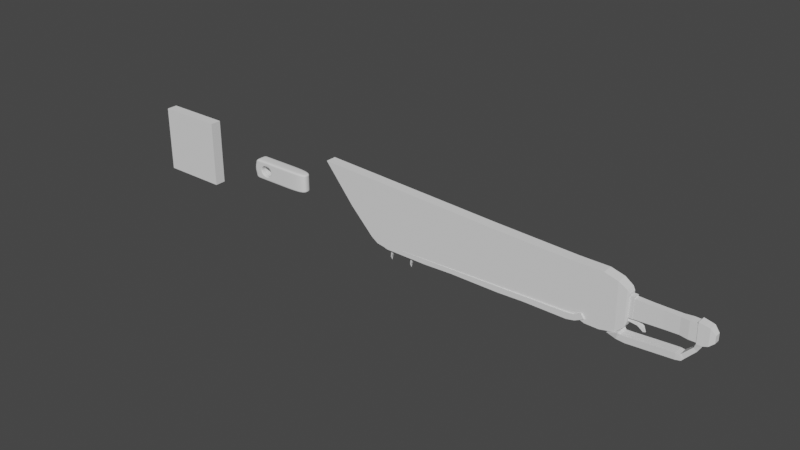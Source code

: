 # Source: 0728_Chains.blend  (saved by Blender 3.6.13; exported with 4.5.12 LTS)
import bpy
from mathutils import Matrix  # noqa: F401  (used for matrix-valued properties, if any)

bpy.ops.wm.read_factory_settings(use_empty=True)
scene = bpy.context.scene
scene.name = 'Scene'

# ---- collections
col_collection = bpy.data.collections.new('Collection'); scene.collection.children.link(col_collection)

# ---- world
world_world = bpy.data.worlds.new('World'); scene.world = world_world
world_world.use_nodes = True; world_world.node_tree.nodes.clear()
_N = world_world.node_tree.nodes; _L = world_world.node_tree.links
n0 = _N.new('ShaderNodeOutputWorld'); n0.name = 'World Output'; n0.location = (300, 300)
n1 = _N.new('ShaderNodeBackground'); n1.name = 'Background'; n1.location = (10, 300)
n1.inputs[0].default_value = (0.05088, 0.05088, 0.05088, 1.0)
_L.new(n1.outputs[0], n0.inputs[0])
n0.is_active_output = True
world_world.color = (0.05088, 0.05088, 0.05088)
world_world.use_sun_shadow = False
world_world.sun_shadow_jitter_overblur = 0.0

# ---- meshes
me_cube_002 = bpy.data.meshes.new('Cube.002')
me_cube_002.from_pydata([(0.8121, -0.08454, -0.06854), (0.8121, -0.08454, 0.1453), (-1.0, -0.08831, -0.2298), (-1.0, -0.08831, 0.3171), (0.8121, 0.0, -0.06854), (0.8121, 0.0, 0.1453), (-1.0, 0.0, -0.2298), (-1.0, 0.0, 0.3171), (0.684, -0.1206, -0.1873), (0.2, -0.09563, -0.17), (-0.2, -0.08605, -0.1899), (-0.6, -0.08718, -0.2099), (-0.6, -0.08718, 0.3035), (-0.2, -0.08605, 0.3013), (0.2, -0.09563, 0.2991), (0.684, -0.1206, 0.302), (-0.6, 0.0, 0.3035), (-0.2, 0.0, 0.3013), (0.2, 0.0, 0.2991), (0.684, 0.0, 0.302), (-0.6, 0.0, -0.2099), (-0.2, 0.0, -0.1899), (0.2, 0.0, -0.17), (0.684, 0.0, -0.1873), (0.4301, -0.1243, -0.1843), (0.4301, -0.1243, 0.3055), (0.4301, 0.0, 0.3055), (0.4301, 0.0, -0.1843)], [], [(4, 5, 1, 0), (19, 15, 1, 5), (6, 2, 3, 7), (8, 0, 1, 15), (11, 2, 6, 20), (0, 8, 23, 4), (24, 9, 22, 27), (9, 10, 21, 22), (10, 11, 20, 21), (2, 11, 12, 3), (11, 10, 13, 12), (10, 9, 14, 13), (24, 8, 15, 25), (7, 3, 12, 16), (16, 12, 13, 17), (17, 13, 14, 18), (26, 25, 15, 19), (18, 14, 25, 26), (9, 24, 25, 14), (8, 24, 27, 23)])
_uv = me_cube_002.uv_layers.new(name='UVMap')
_uv.uv.foreach_set('vector', [0.375, 0.625, 0.625, 0.625, 0.625, 0.75, 0.375, 0.75, 0.625, 0.625, 0.625, 0.75, 0.625, 0.75, 0.625, 0.625, 0.375, 0.625, 0.375, 0.75, 0.625, 0.75, 0.625, 0.625, 0.375, 0.75, 0.375, 0.75, 0.625, 0.75, 0.625, 0.75, 0.375, 0.75, 0.375, 0.75, 0.375, 0.625, 0.375, 0.625, 0.375, 0.75, 0.375, 0.75, 0.375, 0.625, 0.375, 0.625, 0.375, 0.75, 0.375, 0.75, 0.375, 0.625, 0.375, 0.625, 0.375, 0.75, 0.375, 0.75, 0.375, 0.625, 0.375, 0.625, 0.375, 0.75, 0.375, 0.75, 0.375, 0.625, 0.375, 0.625, 0.375, 0.75, 0.375, 0.75, 0.625, 0.75, 0.625, 0.75, 0.375, 0.75, 0.375, 0.75, 0.625, 0.75, 0.625, 0.75, 0.375, 0.75, 0.375, 0.75, 0.625, 0.75, 0.625, 0.75, 0.375, 0.75, 0.375, 0.75, 0.625, 0.75, 0.625, 0.75, 0.625, 0.625, 0.625, 0.75, 0.625, 0.75, 0.625, 0.625, 0.625, 0.625, 0.625, 0.75, 0.625, 0.75, 0.625, 0.625, 0.625, 0.625, 0.625, 0.75, 0.625, 0.75, 0.625, 0.625, 0.625, 0.625, 0.625, 0.75, 0.625, 0.75, 0.625, 0.625, 0.625, 0.625, 0.625, 0.75, 0.625, 0.75, 0.625, 0.625, 0.375, 0.75, 0.375, 0.75, 0.625, 0.75, 0.625, 0.75, 0.375, 0.75, 0.375, 0.75, 0.375, 0.625, 0.375, 0.625])
me_cube_002.update()
me_cube_003 = bpy.data.meshes.new('Cube.003')
me_cube_003.from_pydata([(0.0701, -0.08557, -0.06227), (0.0701, -0.08557, 0.1414), (0.0701, 0.0, -0.06227), (0.0701, 0.0, 0.1414), (-0.06199, -0.1203, -0.1781), (-0.347, -0.1335, -0.2167), (-0.3607, -0.1335, 0.3551), (-0.06202, -0.1203, 0.2932), (-0.3607, 0.0, 0.3551), (-0.06202, 0.0, 0.2932), (-0.347, 0.0, -0.2167), (-0.06166, 0.0, -0.1787), (-0.1915, -0.1247, -0.2221), (-0.1966, -0.126, 0.3254), (-0.1966, 0.0, 0.3254), (-0.1915, 0.0, -0.2221), (-0.4019, -0.1079, -0.3506), (-0.4019, 0.0, -0.3506), (-0.3065, -0.1027, -0.4198), (-0.3065, 0.0, -0.4198), (-0.6559, -0.1258, -0.6058), (-0.6559, 0.0, -0.6058), (-0.5867, -0.1189, -0.7282), (-0.5867, 0.0, -0.7282), (-0.8065, -0.15, -0.6351), (-0.8065, 0.0, -0.6351), (-0.7914, -0.1409, -0.8216), (-0.7914, 0.0, -0.8216), (-0.6897, -0.1379, -0.6422), (-0.6475, -0.1299, -0.7967), (-0.6475, 0.0, -0.7967), (-0.6897, 0.0, -0.6422), (-2.212, -0.15, -0.727), (-2.212, 0.0, -0.727), (-2.321, -0.1409, -0.8918), (-2.321, 0.0, -0.8918), (-2.266, -0.1926, -0.6868), (-2.266, 0.0, -0.6868), (-2.558, -0.1782, -0.7834), (-2.558, 0.0, -0.7834), (-2.08, -0.1409, -0.9126), (-2.08, 0.0, -0.9126), (-1.999, 0.0, -0.7164), (-1.999, -0.15, -0.7164), (-1.444, 0.0, -0.8681), (-1.426, -0.15, -0.6747), (-1.444, -0.1409, -0.8681), (-1.426, 0.0, -0.6747)], [], [(2, 3, 1, 0), (9, 7, 1, 3), (4, 0, 1, 7), (0, 4, 11, 2), (12, 5, 16, 18), (12, 4, 7, 13), (14, 13, 7, 9), (8, 6, 13, 14), (5, 12, 13, 6), (4, 12, 15, 11), (19, 18, 22, 23), (5, 10, 17, 16), (15, 12, 18, 19), (29, 28, 24, 26), (16, 17, 21, 20), (18, 16, 20, 22), (41, 40, 34, 35), (30, 29, 26, 27), (28, 31, 25, 24), (20, 21, 31, 28), (23, 22, 29, 30), (22, 20, 28, 29), (34, 32, 36, 38), (43, 42, 33, 32), (40, 43, 32, 34), (38, 36, 37, 39), (35, 34, 38, 39), (32, 33, 37, 36), (46, 45, 43, 40), (45, 47, 42, 43), (44, 46, 40, 41), (27, 26, 46, 44), (24, 25, 47, 45), (26, 24, 45, 46)])
_uv = me_cube_003.uv_layers.new(name='UVMap')
_uv.uv.foreach_set('vector', [0.375, 0.625, 0.625, 0.625, 0.625, 0.75, 0.375, 0.75, 0.625, 0.625, 0.625, 0.75, 0.625, 0.75, 0.625, 0.625, 0.375, 0.75, 0.375, 0.75, 0.625, 0.75, 0.625, 0.75, 0.375, 0.75, 0.375, 0.75, 0.375, 0.625, 0.375, 0.625, 0.375, 0.75, 0.375, 0.75, 0.375, 0.75, 0.375, 0.75, 0.375, 0.75, 0.375, 0.75, 0.625, 0.75, 0.625, 0.75, 0.625, 0.625, 0.625, 0.75, 0.625, 0.75, 0.625, 0.625, 0.625, 0.625, 0.625, 0.75, 0.625, 0.75, 0.625, 0.625, 0.375, 0.75, 0.375, 0.75, 0.625, 0.75, 0.625, 0.75, 0.375, 0.75, 0.375, 0.75, 0.375, 0.625, 0.375, 0.625, 0.375, 0.625, 0.375, 0.75, 0.375, 0.75, 0.375, 0.625, 0.0, 0.0, 0.0, 0.0, 0.0, 0.0, 0.0, 0.0, 0.375, 0.625, 0.375, 0.75, 0.375, 0.75, 0.375, 0.625, 0.375, 0.75, 0.375, 0.75, 0.375, 0.75, 0.375, 0.75, 0.0, 0.0, 0.0, 0.0, 0.0, 0.0, 0.0, 0.0, 0.375, 0.75, 0.375, 0.75, 0.375, 0.75, 0.375, 0.75, 0.375, 0.625, 0.375, 0.75, 0.375, 0.75, 0.375, 0.625, 0.375, 0.625, 0.375, 0.75, 0.375, 0.75, 0.375, 0.625, 0.0, 0.0, 0.0, 0.0, 0.0, 0.0, 0.0, 0.0, 0.0, 0.0, 0.0, 0.0, 0.0, 0.0, 0.0, 0.0, 0.375, 0.625, 0.375, 0.75, 0.375, 0.75, 0.375, 0.625, 0.375, 0.75, 0.375, 0.75, 0.375, 0.75, 0.375, 0.75, 0.375, 0.75, 0.375, 0.75, 0.375, 0.75, 0.375, 0.75, 0.0, 0.0, 0.0, 0.0, 0.0, 0.0, 0.0, 0.0, 0.375, 0.75, 0.375, 0.75, 0.375, 0.75, 0.375, 0.75, 0.375, 0.75, 0.375, 0.75, 0.375, 0.625, 0.375, 0.625, 0.375, 0.625, 0.375, 0.75, 0.375, 0.75, 0.375, 0.625, 0.0, 0.0, 0.0, 0.0, 0.0, 0.0, 0.0, 0.0, 0.375, 0.75, 0.375, 0.75, 0.375, 0.75, 0.375, 0.75, 0.0, 0.0, 0.0, 0.0, 0.0, 0.0, 0.0, 0.0, 0.375, 0.625, 0.375, 0.75, 0.375, 0.75, 0.375, 0.625, 0.375, 0.625, 0.375, 0.75, 0.375, 0.75, 0.375, 0.625, 0.0, 0.0, 0.0, 0.0, 0.0, 0.0, 0.0, 0.0, 0.375, 0.75, 0.375, 0.75, 0.375, 0.75, 0.375, 0.75])
me_cube_003.update()
me_cube_004 = bpy.data.meshes.new('Cube.004')
me_cube_004.from_pydata([(0.6915, -0.03755, -0.2457), (0.6981, -0.09354, 0.3733), (-0.8919, -0.1607, -0.6869), (-0.8919, -0.1607, 0.7894), (-5.96e-08, -0.1607, -0.7858), (-5.96e-08, -0.1607, 0.7858), (0.6915, 0.0, -0.2457), (0.6981, 0.0, 0.3733), (-0.8919, 0.0, -0.6869), (-0.8919, 0.0, 0.7894), (-5.96e-08, 0.0, 0.7858), (-5.96e-08, 0.0, -0.7858), (-7.876, -0.1607, 0.02543), (-8.782, -0.1607, 1.117), (-7.876, 0.0, 0.02543), (-8.782, 0.0, 1.117), (-3.296, 0.0, 0.8724), (-3.296, -0.1607, -0.7748), (-3.296, 0.0, -0.7748), (-3.296, -0.1607, 0.8724), (-6.519, 0.0, 1.017), (-6.621, -0.1607, -0.8925), (-6.621, 0.0, -0.8925), (-6.519, -0.1607, 1.017), (-7.151, 0.0, 1.046), (-7.166, -0.1607, -0.6963), (-7.166, 0.0, -0.6963), (-7.151, -0.1607, 1.046), (-6.961, 0.0, -0.8348), (-6.835, -0.1607, 1.031), (-6.835, 0.0, 1.031), (-6.961, -0.1607, -0.8348), (-4.985, 0.0, -0.8501), (-4.907, -0.1607, 0.9448), (-4.907, 0.0, 0.9448), (-4.985, -0.1607, -0.8501), (0.3983, -0.1607, 0.6764), (0.4148, -0.1607, -0.6985), (0.3983, 0.0, 0.6764), (0.4148, 0.0, -0.6985), (-0.3967, -0.1607, -0.7801), (-0.3929, -0.1607, 0.7858), (-0.3929, 0.0, 0.7858), (-0.3967, 0.0, -0.7801), (-0.6735, -0.1607, -0.6854), (-0.6735, -0.1607, 0.7868), (-0.6735, 0.0, 0.7868), (-0.6735, 0.0, -0.6854), (0.6358, -0.1384, 0.5248), (0.6358, 0.0, 0.5248), (0.6388, 0.0, -0.4836), (0.6388, -0.1384, -0.4836), (0.6934, 0.0, 0.4291), (0.6934, -0.1242, 0.4291), (0.685, -0.05613, -0.3236), (0.685, 0.0, -0.3236), (0.8047, -0.09354, -0.2178), (0.8089, -0.09354, 0.3725), (0.8047, 0.0, -0.2178), (0.8089, 0.0, 0.3725), (0.6826, -0.1258, -0.3523), (0.6826, 0.0, -0.3523), (0.6939, -0.09354, -0.217), (0.6939, 0.0, -0.217), (0.9295, 0.0, -0.3569), (0.9467, 0.0, -0.2673), (0.9295, -0.05549, -0.3569), (0.9467, -0.03713, -0.2673), (1.072, 0.0, -0.498), (1.135, 0.0, -0.4824), (1.072, -0.01646, -0.498), (1.135, -0.01058, -0.4824), (1.011, -0.05118, -0.4143), (1.07, -0.03429, -0.3468), (1.07, 0.0, -0.3468), (1.011, 0.0, -0.4143)], [], [(62, 63, 58, 56), (49, 48, 53, 52), (26, 25, 12, 14), (51, 60, 53, 48), (40, 4, 5, 41), (42, 41, 5, 10), (44, 2, 8, 47), (37, 4, 11, 39), (14, 12, 13, 15), (27, 24, 15, 13), (25, 27, 13, 12), (2, 3, 19, 17), (3, 9, 16, 19), (8, 2, 17, 18), (35, 33, 23, 21), (33, 34, 20, 23), (32, 35, 21, 22), (31, 29, 27, 25), (29, 30, 24, 27), (28, 31, 25, 26), (22, 21, 31, 28), (23, 20, 30, 29), (21, 23, 29, 31), (18, 17, 35, 32), (19, 16, 34, 33), (17, 19, 33, 35), (51, 37, 39, 50), (4, 37, 36, 5), (10, 5, 36, 38), (4, 40, 43, 11), (46, 45, 41, 42), (44, 40, 41, 45), (2, 44, 45, 3), (9, 3, 45, 46), (40, 44, 47, 43), (60, 51, 50, 61), (37, 51, 48, 36), (38, 36, 48, 49), (1, 7, 52, 53), (62, 1, 53, 60), (0, 54, 66, 67), (58, 59, 57, 56), (7, 1, 57, 59), (1, 62, 56, 57), (55, 54, 60, 61), (0, 6, 63, 62), (54, 0, 62, 60), (74, 73, 71, 69), (54, 55, 64, 66), (6, 0, 67, 65), (69, 71, 70, 68), (73, 72, 70, 71), (72, 75, 68, 70), (66, 64, 75, 72), (67, 66, 72, 73), (65, 67, 73, 74)])
_uv = me_cube_004.uv_layers.new(name='UVMap')
_uv.uv.foreach_set('vector', [0.3878, 0.7256, 0.3878, 0.625, 0.3878, 0.625, 0.3878, 0.7256, 0.625, 0.625, 0.625, 0.75, 0.625, 0.75, 0.625, 0.625, 0.375, 0.625, 0.375, 0.75, 0.375, 0.75, 0.375, 0.625, 0.375, 0.75, 0.375, 0.75, 0.625, 0.75, 0.625, 0.75, 0.375, 0.75, 0.375, 0.75, 0.625, 0.75, 0.625, 0.75, 0.625, 0.625, 0.625, 0.75, 0.625, 0.75, 0.625, 0.625, 0.375, 0.75, 0.375, 0.75, 0.375, 0.625, 0.375, 0.625, 0.375, 0.75, 0.375, 0.75, 0.375, 0.625, 0.375, 0.625, 0.375, 0.625, 0.375, 0.75, 0.625, 0.75, 0.625, 0.625, 0.625, 0.75, 0.625, 0.625, 0.625, 0.625, 0.625, 0.75, 0.375, 0.75, 0.625, 0.75, 0.625, 0.75, 0.375, 0.75, 0.375, 0.75, 0.625, 0.75, 0.625, 0.75, 0.375, 0.75, 0.625, 0.75, 0.625, 0.625, 0.625, 0.625, 0.625, 0.75, 0.375, 0.625, 0.375, 0.75, 0.375, 0.75, 0.375, 0.625, 0.375, 0.75, 0.625, 0.75, 0.625, 0.75, 0.375, 0.75, 0.625, 0.75, 0.625, 0.625, 0.625, 0.625, 0.625, 0.75, 0.375, 0.625, 0.375, 0.75, 0.375, 0.75, 0.375, 0.625, 0.375, 0.75, 0.625, 0.75, 0.625, 0.75, 0.375, 0.75, 0.625, 0.75, 0.625, 0.625, 0.625, 0.625, 0.625, 0.75, 0.375, 0.625, 0.375, 0.75, 0.375, 0.75, 0.375, 0.625, 0.375, 0.625, 0.375, 0.75, 0.375, 0.75, 0.375, 0.625, 0.625, 0.75, 0.625, 0.625, 0.625, 0.625, 0.625, 0.75, 0.375, 0.75, 0.625, 0.75, 0.625, 0.75, 0.375, 0.75, 0.375, 0.625, 0.375, 0.75, 0.375, 0.75, 0.375, 0.625, 0.625, 0.75, 0.625, 0.625, 0.625, 0.625, 0.625, 0.75, 0.375, 0.75, 0.625, 0.75, 0.625, 0.75, 0.375, 0.75, 0.375, 0.75, 0.375, 0.75, 0.375, 0.625, 0.375, 0.625, 0.375, 0.75, 0.375, 0.75, 0.625, 0.75, 0.625, 0.75, 0.625, 0.625, 0.625, 0.75, 0.625, 0.75, 0.625, 0.625, 0.375, 0.75, 0.375, 0.75, 0.375, 0.625, 0.375, 0.625, 0.625, 0.625, 0.625, 0.75, 0.625, 0.75, 0.625, 0.625, 0.375, 0.75, 0.375, 0.75, 0.625, 0.75, 0.625, 0.75, 0.375, 0.75, 0.375, 0.75, 0.625, 0.75, 0.625, 0.75, 0.625, 0.625, 0.625, 0.75, 0.625, 0.75, 0.625, 0.625, 0.375, 0.75, 0.375, 0.75, 0.375, 0.625, 0.375, 0.625, 0.375, 0.75, 0.375, 0.75, 0.375, 0.625, 0.375, 0.625, 0.375, 0.75, 0.375, 0.75, 0.625, 0.75, 0.625, 0.75, 0.625, 0.625, 0.625, 0.75, 0.625, 0.75, 0.625, 0.625, 0.6122, 0.7256, 0.6122, 0.625, 0.625, 0.625, 0.625, 0.75, 0.3878, 0.7256, 0.6122, 0.7256, 0.625, 0.75, 0.375, 0.75, 0.3851, 0.7109, 0.3777, 0.7256, 0.3777, 0.7256, 0.3851, 0.7109, 0.3878, 0.625, 0.6122, 0.625, 0.6122, 0.7256, 0.3878, 0.7256, 0.6122, 0.625, 0.6122, 0.7256, 0.6122, 0.7256, 0.6122, 0.625, 0.6122, 0.7256, 0.3878, 0.7256, 0.3878, 0.7256, 0.6122, 0.7256, 0.3777, 0.625, 0.3777, 0.7256, 0.375, 0.75, 0.375, 0.625, 0.3851, 0.7109, 0.3851, 0.625, 0.3878, 0.625, 0.3878, 0.7256, 0.3777, 0.7256, 0.3851, 0.7109, 0.3878, 0.7256, 0.375, 0.75, 0.3851, 0.625, 0.3851, 0.7109, 0.3851, 0.7109, 0.3851, 0.625, 0.3777, 0.7256, 0.3777, 0.625, 0.3777, 0.625, 0.3777, 0.7256, 0.3851, 0.625, 0.3851, 0.7109, 0.3851, 0.7109, 0.3851, 0.625, 0.3851, 0.625, 0.3851, 0.7109, 0.3777, 0.7256, 0.3777, 0.625, 0.3851, 0.7109, 0.3777, 0.7256, 0.3777, 0.7256, 0.3851, 0.7109, 0.3777, 0.7256, 0.3777, 0.625, 0.3777, 0.625, 0.3777, 0.7256, 0.3777, 0.7256, 0.3777, 0.625, 0.3777, 0.625, 0.3777, 0.7256, 0.3851, 0.7109, 0.3777, 0.7256, 0.3777, 0.7256, 0.3851, 0.7109, 0.3851, 0.625, 0.3851, 0.7109, 0.3851, 0.7109, 0.3851, 0.625])
me_cube_004.update()
me_cube_005 = bpy.data.meshes.new('Cube.005')
me_cube_005.from_pydata([(0.8747, -0.2008, 0.06029), (0.8477, -0.2008, 0.231), (-4.957, -0.1581, -0.04138), (-4.955, -0.1581, 0.08034), (0.8747, 0.0, 0.06029), (0.8477, 0.0, 0.231), (-4.957, 0.0, -0.04138), (-4.955, 0.0, 0.08034), (-5.533, -0.08628, 0.1622), (-5.458, -0.08628, 0.2632), (-5.533, 0.0, 0.1622), (-5.458, 0.0, 0.2632), (-7.116, -0.08628, 1.913), (-7.043, -0.08628, 1.963), (-7.116, 0.0, 1.913), (-7.043, 0.0, 1.963), (0.2567, -0.1955, 0.04055), (-0.4997, -0.1901, 0.03862), (-1.256, -0.1848, 0.004774), (-2.012, -0.1795, 0.002835), (-2.769, -0.1741, 0.0008965), (-3.624, -0.1681, -0.03776), (-4.282, -0.1635, -0.03944), (-4.245, -0.1635, 0.1024), (-3.594, -0.1681, 0.1184), (-2.747, -0.1741, 0.1391), (-1.997, -0.1795, 0.1575), (-1.248, -0.1848, 0.1759), (-0.4987, -0.1901, 0.1942), (0.2507, -0.1955, 0.2126), (-4.245, 0.0, 0.1024), (-3.594, 0.0, 0.1184), (-2.747, 0.0, 0.1391), (-1.997, 0.0, 0.1575), (-1.248, 0.0, 0.1759), (-0.4987, 0.0, 0.1942), (0.2507, 0.0, 0.2126), (-4.282, 0.0, -0.03944), (-3.624, 0.0, -0.03776), (-2.769, 0.0, 0.0008965), (-2.012, 0.0, 0.002835), (-1.256, 0.0, 0.004774), (-0.4997, 0.0, 0.03862), (0.2567, 0.0, 0.04055), (-5.214, 0.0, 0.1475), (-5.214, -0.1222, 0.1475), (-5.308, -0.1222, 0.02297), (-5.308, 0.0, 0.02297), (-5.976, -0.08628, 0.8394), (-6.478, -0.08628, 1.397), (-6.587, -0.08628, 1.312), (-6.067, -0.08628, 0.7088), (-6.587, 0.0, 1.312), (-6.067, 0.0, 0.7088), (-5.976, 0.0, 0.8394), (-6.478, 0.0, 1.397), (-6.201, -0.08628, 1.089), (-6.322, -0.08628, 0.9802), (-6.322, 0.0, 0.9802), (-6.201, 0.0, 1.089), (-5.803, -0.08628, 0.4379), (-5.803, 0.0, 0.4379), (-5.72, -0.08628, 0.5407), (-5.72, 0.0, 0.5407), (-4.702, -0.1602, -0.04065), (-4.687, -0.1602, 0.08866), (-4.687, 0.0, 0.08866), (-4.702, 0.0, -0.04065), (-4.038, -0.1652, -0.03882), (-4.004, -0.1652, 0.1083), (-4.004, 0.0, 0.1083), (-4.038, 0.0, -0.03882), (-3.42, -0.1696, -0.02855), (-3.392, -0.1696, 0.1233), (-3.392, 0.0, 0.1233), (-3.42, 0.0, -0.02855), (-2.974, -0.1725, 0.1335), (-2.974, 0.0, 0.1335), (-2.999, 0.0, -0.00949), (-2.999, -0.1725, -0.00949), (-2.222, -0.178, 0.002298), (-2.474, -0.1762, 0.001652), (-2.455, -0.1762, 0.1463), (-2.205, -0.178, 0.1524), (-2.455, 0.0, 0.1463), (-2.205, 0.0, 0.1524), (-2.474, 0.0, 0.001652), (-2.222, 0.0, 0.002298), (-1.447, -0.1835, 0.004284), (-1.699, -0.1817, 0.003638), (-1.687, -0.1817, 0.1651), (-1.437, -0.1835, 0.1712), (-1.687, 0.0, 0.1651), (-1.437, 0.0, 0.1712), (-1.699, 0.0, 0.003638), (-1.447, 0.0, 0.004284), (-1.891, -0.1803, 0.003146), (-1.877, -0.1803, 0.1604), (-1.877, 0.0, 0.1604), (-1.891, 0.0, 0.003146), (-0.9122, -0.1872, 0.02016), (-0.9074, -0.1872, 0.1842), (-0.9074, 0.0, 0.1842), (-0.9122, 0.0, 0.02016), (-0.758, -0.1883, 0.1879), (-0.758, 0.0, 0.1879), (-0.7614, 0.0, 0.02691), (-0.7614, -0.1883, 0.02691), (-0.2895, -0.1916, 0.03915), (-0.2905, -0.1916, 0.1993), (-0.2905, 0.0, 0.1993), (-0.2895, 0.0, 0.03915), (-0.06897, -0.1932, 0.2048), (-0.06897, 0.0, 0.2048), (-0.06589, 0.0, 0.03973), (-0.06589, -0.1932, 0.03973), (0.4986, -0.1972, 0.2187), (0.7484, -0.199, 0.2248), (0.4986, 0.0, 0.2187), (0.7484, 0.0, 0.2248), (0.507, 0.0, 0.0412), (0.7592, 0.0, 0.04184), (0.7592, -0.199, 0.04184), (0.507, -0.1972, 0.0412), (-4.957, -0.1581, -0.04138), (-4.957, 0.0, -0.04138), (-4.702, -0.1602, -0.04065), (-4.702, 0.0, -0.04065), (-4.768, -0.09008, -0.04084), (-4.891, -0.08911, -0.04119), (-4.891, 0.0, -0.04119), (-4.768, 0.0, -0.04084), (-4.902, 0.0, -0.4013), (-4.907, 0.0, -0.4013), (-4.907, 0.0, -0.4013), (-4.902, 0.0, -0.4013), (-4.904, 0.0, -0.3107), (-4.931, 0.0, -0.3108), (-4.931, -0.03114, -0.3108), (-4.904, -0.03136, -0.3107), (-4.906, 0.0, -0.1819), (-4.847, -0.05077, -0.1818), (-4.847, 0.0, -0.1818), (-4.906, -0.05031, -0.1819), (-4.884, 0.0, -0.09026), (-4.808, -0.06163, -0.09004), (-4.808, 0.0, -0.09004), (-4.884, -0.06103, -0.09026), (-4.275, -0.1581, -0.04138), (-4.275, 0.0, -0.04138), (-4.02, -0.1602, -0.04065), (-4.02, 0.0, -0.04065), (-4.087, -0.09008, -0.04084), (-4.209, -0.08911, -0.04119), (-4.209, 0.0, -0.04119), (-4.087, 0.0, -0.04084), (-4.221, 0.0, -0.4013), (-4.225, 0.0, -0.4013), (-4.225, 0.0, -0.4013), (-4.221, 0.0, -0.4013), (-4.222, 0.0, -0.3107), (-4.249, 0.0, -0.3108), (-4.249, -0.03114, -0.3108), (-4.222, -0.03136, -0.3107), (-4.224, 0.0, -0.1819), (-4.165, -0.05077, -0.1818), (-4.165, 0.0, -0.1818), (-4.224, -0.05031, -0.1819), (-4.202, 0.0, -0.09026), (-4.126, -0.06163, -0.09004), (-4.126, 0.0, -0.09004), (-4.202, -0.06103, -0.09026), (1.013, -0.2008, 0.09194), (0.969, -0.2008, 0.2476), (1.013, 0.0, 0.09194), (0.969, 0.0, 0.2476), (1.271, -0.2008, 0.2204), (1.176, -0.2008, 0.3511), (1.271, 0.0, 0.2204), (1.176, 0.0, 0.3511)], [], [(1, 0, 172, 173), (119, 117, 1, 5), (45, 44, 11, 9), (122, 0, 1, 117), (64, 2, 6, 67), (50, 49, 13, 12), (47, 46, 8, 10), (46, 45, 9, 8), (14, 12, 13, 15), (52, 50, 12, 14), (49, 55, 15, 13), (123, 16, 43, 120), (108, 17, 42, 111), (100, 18, 41, 103), (96, 19, 40, 99), (81, 20, 39, 86), (72, 21, 38, 75), (68, 22, 37, 71), (64, 22, 23, 65), (68, 21, 24, 69), (79, 20, 25, 76), (80, 19, 26, 83), (88, 18, 27, 91), (107, 17, 28, 104), (115, 16, 29, 112), (66, 65, 23, 30), (70, 69, 24, 31), (77, 76, 25, 32), (85, 83, 26, 33), (93, 91, 27, 34), (105, 104, 28, 35), (113, 112, 29, 36), (2, 3, 45, 46), (6, 2, 46, 47), (3, 7, 44, 45), (62, 63, 54, 48), (56, 59, 55, 49), (61, 60, 51, 53), (58, 57, 50, 52), (60, 62, 48, 51), (57, 56, 49, 50), (51, 48, 56, 57), (53, 51, 57, 58), (48, 54, 59, 56), (8, 9, 62, 60), (10, 8, 60, 61), (9, 11, 63, 62), (7, 3, 65, 66), (2, 64, 65, 3), (22, 64, 67, 37), (30, 23, 69, 70), (22, 68, 69, 23), (21, 68, 71, 38), (31, 24, 73, 74), (21, 72, 73, 24), (79, 72, 75, 78), (20, 79, 78, 39), (74, 73, 76, 77), (72, 79, 76, 73), (32, 25, 82, 84), (84, 82, 83, 85), (20, 81, 82, 25), (81, 80, 83, 82), (19, 80, 87, 40), (80, 81, 86, 87), (98, 97, 90, 92), (92, 90, 91, 93), (96, 89, 90, 97), (89, 88, 91, 90), (18, 88, 95, 41), (88, 89, 94, 95), (19, 96, 97, 26), (33, 26, 97, 98), (89, 96, 99, 94), (34, 27, 101, 102), (18, 100, 101, 27), (107, 100, 103, 106), (17, 107, 106, 42), (102, 101, 104, 105), (100, 107, 104, 101), (35, 28, 109, 110), (17, 108, 109, 28), (115, 108, 111, 114), (16, 115, 114, 43), (110, 109, 112, 113), (108, 115, 112, 109), (0, 122, 121, 4), (122, 123, 120, 121), (16, 123, 116, 29), (123, 122, 117, 116), (36, 29, 116, 118), (118, 116, 117, 119), (137, 136, 135, 134), (129, 128, 126, 124), (130, 129, 124, 125), (131, 130, 125, 127), (128, 131, 127, 126), (132, 133, 134, 135), (139, 138, 133, 132), (136, 139, 132, 135), (138, 137, 134, 133), (143, 140, 137, 138), (142, 141, 139, 136), (141, 143, 138, 139), (140, 142, 136, 137), (144, 146, 142, 140), (145, 147, 143, 141), (146, 145, 141, 142), (147, 144, 140, 143), (129, 130, 144, 147), (131, 128, 145, 146), (128, 129, 147, 145), (130, 131, 146, 144), (161, 160, 159, 158), (153, 152, 150, 148), (154, 153, 148, 149), (155, 154, 149, 151), (152, 155, 151, 150), (156, 157, 158, 159), (163, 162, 157, 156), (160, 163, 156, 159), (162, 161, 158, 157), (167, 164, 161, 162), (166, 165, 163, 160), (165, 167, 162, 163), (164, 166, 160, 161), (168, 170, 166, 164), (169, 171, 167, 165), (170, 169, 165, 166), (171, 168, 164, 167), (153, 154, 168, 171), (155, 152, 169, 170), (152, 153, 171, 169), (154, 155, 170, 168), (172, 174, 178, 176), (0, 4, 174, 172), (5, 1, 173, 175), (178, 179, 177, 176), (175, 173, 177, 179), (173, 172, 176, 177)])
_uv = me_cube_005.uv_layers.new(name='UVMap')
_uv.uv.foreach_set('vector', [0.625, 0.75, 0.375, 0.75, 0.375, 0.75, 0.625, 0.75, 0.625, 0.625, 0.625, 0.75, 0.625, 0.75, 0.625, 0.625, 0.625, 0.75, 0.625, 0.625, 0.625, 0.625, 0.625, 0.75, 0.375, 0.75, 0.375, 0.75, 0.625, 0.75, 0.625, 0.75, 0.375, 0.75, 0.375, 0.75, 0.375, 0.625, 0.375, 0.625, 0.375, 0.75, 0.625, 0.75, 0.625, 0.75, 0.375, 0.75, 0.375, 0.625, 0.375, 0.75, 0.375, 0.75, 0.375, 0.625, 0.375, 0.75, 0.625, 0.75, 0.625, 0.75, 0.375, 0.75, 0.375, 0.625, 0.375, 0.75, 0.625, 0.75, 0.625, 0.625, 0.375, 0.625, 0.375, 0.75, 0.375, 0.75, 0.375, 0.625, 0.625, 0.75, 0.625, 0.625, 0.625, 0.625, 0.625, 0.75, 0.375, 0.75, 0.375, 0.75, 0.375, 0.625, 0.375, 0.625, 0.375, 0.75, 0.375, 0.75, 0.375, 0.625, 0.375, 0.625, 0.375, 0.75, 0.375, 0.75, 0.375, 0.625, 0.375, 0.625, 0.375, 0.75, 0.375, 0.75, 0.375, 0.625, 0.375, 0.625, 0.375, 0.75, 0.375, 0.75, 0.375, 0.625, 0.375, 0.625, 0.375, 0.75, 0.375, 0.75, 0.375, 0.625, 0.375, 0.625, 0.375, 0.75, 0.375, 0.75, 0.375, 0.625, 0.375, 0.625, 0.375, 0.75, 0.375, 0.75, 0.625, 0.75, 0.625, 0.75, 0.375, 0.75, 0.375, 0.75, 0.625, 0.75, 0.625, 0.75, 0.375, 0.75, 0.375, 0.75, 0.625, 0.75, 0.625, 0.75, 0.375, 0.75, 0.375, 0.75, 0.625, 0.75, 0.625, 0.75, 0.375, 0.75, 0.375, 0.75, 0.625, 0.75, 0.625, 0.75, 0.375, 0.75, 0.375, 0.75, 0.625, 0.75, 0.625, 0.75, 0.375, 0.75, 0.375, 0.75, 0.625, 0.75, 0.625, 0.75, 0.625, 0.625, 0.625, 0.75, 0.625, 0.75, 0.625, 0.625, 0.625, 0.625, 0.625, 0.75, 0.625, 0.75, 0.625, 0.625, 0.625, 0.625, 0.625, 0.75, 0.625, 0.75, 0.625, 0.625, 0.625, 0.625, 0.625, 0.75, 0.625, 0.75, 0.625, 0.625, 0.625, 0.625, 0.625, 0.75, 0.625, 0.75, 0.625, 0.625, 0.625, 0.625, 0.625, 0.75, 0.625, 0.75, 0.625, 0.625, 0.625, 0.625, 0.625, 0.75, 0.625, 0.75, 0.625, 0.625, 0.375, 0.75, 0.625, 0.75, 0.625, 0.75, 0.375, 0.75, 0.375, 0.625, 0.375, 0.75, 0.375, 0.75, 0.375, 0.625, 0.625, 0.75, 0.625, 0.625, 0.625, 0.625, 0.625, 0.75, 0.625, 0.75, 0.625, 0.625, 0.625, 0.625, 0.625, 0.75, 0.625, 0.75, 0.625, 0.625, 0.625, 0.625, 0.625, 0.75, 0.375, 0.625, 0.375, 0.75, 0.375, 0.75, 0.375, 0.625, 0.375, 0.625, 0.375, 0.75, 0.375, 0.75, 0.375, 0.625, 0.375, 0.75, 0.625, 0.75, 0.625, 0.75, 0.375, 0.75, 0.375, 0.75, 0.625, 0.75, 0.625, 0.75, 0.375, 0.75, 0.375, 0.75, 0.625, 0.75, 0.625, 0.75, 0.375, 0.75, 0.375, 0.625, 0.375, 0.75, 0.375, 0.75, 0.375, 0.625, 0.625, 0.75, 0.625, 0.625, 0.625, 0.625, 0.625, 0.75, 0.375, 0.75, 0.625, 0.75, 0.625, 0.75, 0.375, 0.75, 0.375, 0.625, 0.375, 0.75, 0.375, 0.75, 0.375, 0.625, 0.625, 0.75, 0.625, 0.625, 0.625, 0.625, 0.625, 0.75, 0.625, 0.625, 0.625, 0.75, 0.625, 0.75, 0.625, 0.625, 0.375, 0.75, 0.375, 0.75, 0.625, 0.75, 0.625, 0.75, 0.375, 0.75, 0.375, 0.75, 0.375, 0.625, 0.375, 0.625, 0.625, 0.625, 0.625, 0.75, 0.625, 0.75, 0.625, 0.625, 0.375, 0.75, 0.375, 0.75, 0.625, 0.75, 0.625, 0.75, 0.375, 0.75, 0.375, 0.75, 0.375, 0.625, 0.375, 0.625, 0.625, 0.625, 0.625, 0.75, 0.625, 0.75, 0.625, 0.625, 0.375, 0.75, 0.375, 0.75, 0.625, 0.75, 0.625, 0.75, 0.375, 0.75, 0.375, 0.75, 0.375, 0.625, 0.375, 0.625, 0.375, 0.75, 0.375, 0.75, 0.375, 0.625, 0.375, 0.625, 0.625, 0.625, 0.625, 0.75, 0.625, 0.75, 0.625, 0.625, 0.375, 0.75, 0.375, 0.75, 0.625, 0.75, 0.625, 0.75, 0.625, 0.625, 0.625, 0.75, 0.625, 0.75, 0.625, 0.625, 0.625, 0.625, 0.625, 0.75, 0.625, 0.75, 0.625, 0.625, 0.375, 0.75, 0.375, 0.75, 0.625, 0.75, 0.625, 0.75, 0.375, 0.75, 0.375, 0.75, 0.625, 0.75, 0.625, 0.75, 0.375, 0.75, 0.375, 0.75, 0.375, 0.625, 0.375, 0.625, 0.375, 0.75, 0.375, 0.75, 0.375, 0.625, 0.375, 0.625, 0.625, 0.625, 0.625, 0.75, 0.625, 0.75, 0.625, 0.625, 0.625, 0.625, 0.625, 0.75, 0.625, 0.75, 0.625, 0.625, 0.375, 0.75, 0.375, 0.75, 0.625, 0.75, 0.625, 0.75, 0.375, 0.75, 0.375, 0.75, 0.625, 0.75, 0.625, 0.75, 0.375, 0.75, 0.375, 0.75, 0.375, 0.625, 0.375, 0.625, 0.375, 0.75, 0.375, 0.75, 0.375, 0.625, 0.375, 0.625, 0.375, 0.75, 0.375, 0.75, 0.625, 0.75, 0.625, 0.75, 0.625, 0.625, 0.625, 0.75, 0.625, 0.75, 0.625, 0.625, 0.375, 0.75, 0.375, 0.75, 0.375, 0.625, 0.375, 0.625, 0.625, 0.625, 0.625, 0.75, 0.625, 0.75, 0.625, 0.625, 0.375, 0.75, 0.375, 0.75, 0.625, 0.75, 0.625, 0.75, 0.375, 0.75, 0.375, 0.75, 0.375, 0.625, 0.375, 0.625, 0.375, 0.75, 0.375, 0.75, 0.375, 0.625, 0.375, 0.625, 0.625, 0.625, 0.625, 0.75, 0.625, 0.75, 0.625, 0.625, 0.375, 0.75, 0.375, 0.75, 0.625, 0.75, 0.625, 0.75, 0.625, 0.625, 0.625, 0.75, 0.625, 0.75, 0.625, 0.625, 0.375, 0.75, 0.375, 0.75, 0.625, 0.75, 0.625, 0.75, 0.375, 0.75, 0.375, 0.75, 0.375, 0.625, 0.375, 0.625, 0.375, 0.75, 0.375, 0.75, 0.375, 0.625, 0.375, 0.625, 0.625, 0.625, 0.625, 0.75, 0.625, 0.75, 0.625, 0.625, 0.375, 0.75, 0.375, 0.75, 0.625, 0.75, 0.625, 0.75, 0.375, 0.75, 0.375, 0.75, 0.375, 0.625, 0.375, 0.625, 0.375, 0.75, 0.375, 0.75, 0.375, 0.625, 0.375, 0.625, 0.375, 0.75, 0.375, 0.75, 0.625, 0.75, 0.625, 0.75, 0.375, 0.75, 0.375, 0.75, 0.625, 0.75, 0.625, 0.75, 0.625, 0.625, 0.625, 0.75, 0.625, 0.75, 0.625, 0.625, 0.625, 0.625, 0.625, 0.75, 0.625, 0.75, 0.625, 0.625, 0.375, 0.6471, 0.375, 0.6471, 0.375, 0.6471, 0.375, 0.6471, 0.375, 0.7279, 0.375, 0.7279, 0.375, 0.75, 0.375, 0.75, 0.375, 0.6471, 0.375, 0.7279, 0.375, 0.75, 0.375, 0.625, 0.375, 0.6471, 0.375, 0.6471, 0.375, 0.625, 0.375, 0.625, 0.375, 0.7279, 0.375, 0.6471, 0.375, 0.625, 0.375, 0.75, 0.375, 0.7279, 0.375, 0.7279, 0.375, 0.6471, 0.375, 0.6471, 0.375, 0.7279, 0.375, 0.7279, 0.375, 0.7279, 0.375, 0.7279, 0.375, 0.6471, 0.375, 0.7279, 0.375, 0.7279, 0.375, 0.6471, 0.375, 0.7279, 0.375, 0.6471, 0.375, 0.6471, 0.375, 0.7279, 0.375, 0.7279, 0.375, 0.6471, 0.375, 0.6471, 0.375, 0.7279, 0.375, 0.6471, 0.375, 0.7279, 0.375, 0.7279, 0.375, 0.6471, 0.375, 0.7279, 0.375, 0.7279, 0.375, 0.7279, 0.375, 0.7279, 0.375, 0.6471, 0.375, 0.6471, 0.375, 0.6471, 0.375, 0.6471, 0.375, 0.6471, 0.375, 0.6471, 0.375, 0.6471, 0.375, 0.6471, 0.375, 0.7279, 0.375, 0.7279, 0.375, 0.7279, 0.375, 0.7279, 0.375, 0.6471, 0.375, 0.7279, 0.375, 0.7279, 0.375, 0.6471, 0.375, 0.7279, 0.375, 0.6471, 0.375, 0.6471, 0.375, 0.7279, 0.375, 0.7279, 0.375, 0.6471, 0.375, 0.6471, 0.375, 0.7279, 0.375, 0.6471, 0.375, 0.7279, 0.375, 0.7279, 0.375, 0.6471, 0.375, 0.7279, 0.375, 0.7279, 0.375, 0.7279, 0.375, 0.7279, 0.375, 0.6471, 0.375, 0.6471, 0.375, 0.6471, 0.375, 0.6471, 0.375, 0.6471, 0.375, 0.6471, 0.375, 0.6471, 0.375, 0.6471, 0.375, 0.7279, 0.375, 0.7279, 0.375, 0.75, 0.375, 0.75, 0.375, 0.6471, 0.375, 0.7279, 0.375, 0.75, 0.375, 0.625, 0.375, 0.6471, 0.375, 0.6471, 0.375, 0.625, 0.375, 0.625, 0.375, 0.7279, 0.375, 0.6471, 0.375, 0.625, 0.375, 0.75, 0.375, 0.7279, 0.375, 0.7279, 0.375, 0.6471, 0.375, 0.6471, 0.375, 0.7279, 0.375, 0.7279, 0.375, 0.7279, 0.375, 0.7279, 0.375, 0.6471, 0.375, 0.7279, 0.375, 0.7279, 0.375, 0.6471, 0.375, 0.7279, 0.375, 0.6471, 0.375, 0.6471, 0.375, 0.7279, 0.375, 0.7279, 0.375, 0.6471, 0.375, 0.6471, 0.375, 0.7279, 0.375, 0.6471, 0.375, 0.7279, 0.375, 0.7279, 0.375, 0.6471, 0.375, 0.7279, 0.375, 0.7279, 0.375, 0.7279, 0.375, 0.7279, 0.375, 0.6471, 0.375, 0.6471, 0.375, 0.6471, 0.375, 0.6471, 0.375, 0.6471, 0.375, 0.6471, 0.375, 0.6471, 0.375, 0.6471, 0.375, 0.7279, 0.375, 0.7279, 0.375, 0.7279, 0.375, 0.7279, 0.375, 0.6471, 0.375, 0.7279, 0.375, 0.7279, 0.375, 0.6471, 0.375, 0.7279, 0.375, 0.6471, 0.375, 0.6471, 0.375, 0.7279, 0.375, 0.7279, 0.375, 0.6471, 0.375, 0.6471, 0.375, 0.7279, 0.375, 0.6471, 0.375, 0.7279, 0.375, 0.7279, 0.375, 0.6471, 0.375, 0.7279, 0.375, 0.7279, 0.375, 0.7279, 0.375, 0.7279, 0.375, 0.6471, 0.375, 0.6471, 0.375, 0.6471, 0.375, 0.6471, 0.375, 0.75, 0.375, 0.625, 0.375, 0.625, 0.375, 0.75, 0.375, 0.75, 0.375, 0.625, 0.375, 0.625, 0.375, 0.75, 0.625, 0.625, 0.625, 0.75, 0.625, 0.75, 0.625, 0.625, 0.375, 0.625, 0.625, 0.625, 0.625, 0.75, 0.375, 0.75, 0.625, 0.625, 0.625, 0.75, 0.625, 0.75, 0.625, 0.625, 0.625, 0.75, 0.375, 0.75, 0.375, 0.75, 0.625, 0.75])
me_cube_005.update()
me_cube_006 = bpy.data.meshes.new('Cube.006')
me_cube_006.from_pydata([(1.0, -0.3305, -1.0), (1.0, -0.3305, 1.0), (-1.0, -0.3305, -1.0), (-1.0, -0.3305, 1.0), (1.0, 0.0, -1.0), (1.0, 0.0, 1.0), (-1.0, 0.0, -1.0), (-1.0, 0.0, 1.0)], [], [(4, 5, 1, 0), (7, 3, 1, 5), (6, 2, 3, 7), (2, 0, 1, 3), (0, 2, 6, 4)])
_uv = me_cube_006.uv_layers.new(name='UVMap')
_uv.uv.foreach_set('vector', [0.375, 0.625, 0.625, 0.625, 0.625, 0.75, 0.375, 0.75, 0.625, 0.625, 0.625, 0.75, 0.625, 0.75, 0.625, 0.625, 0.375, 0.625, 0.375, 0.75, 0.625, 0.75, 0.625, 0.625, 0.375, 0.75, 0.375, 0.75, 0.625, 0.75, 0.625, 0.75, 0.375, 0.75, 0.375, 0.75, 0.375, 0.625, 0.375, 0.625])
me_cube_006.update()
me_cube_008 = bpy.data.meshes.new('Cube.008')
me_cube_008.from_pydata([(1.0, -0.1835, -0.3039), (1.0, -0.1835, 0.3039), (-0.9194, -0.1506, -0.2469), (-0.9194, -0.1506, 0.2419), (1.0, 0.0, -0.3039), (1.0, 0.0, 0.3039), (-0.9194, 0.0, -0.2469), (-0.9194, 0.0, 0.2419), (0.0, -0.1835, -0.3039), (0.0, -0.1835, 0.3039), (0.0, 0.0, 0.3039), (0.0, 0.0, -0.3039), (1.0, -0.1835, 0.2279), (1.0, -0.1835, 0.1519), (1.0, -0.1835, 0.07597), (1.0, -0.1835, 0.0), (1.0, -0.1835, -0.07597), (1.0, -0.1835, -0.1519), (1.0, -0.1835, -0.2279), (-0.9483, -0.1609, 0.1982), (-0.9609, -0.1658, 0.1356), (-0.9735, -0.1835, 0.07597), (-0.9798, -0.1835, 0.0), (-0.9735, -0.1835, -0.07597), (-0.9609, -0.1658, -0.1356), (-0.9483, -0.1609, -0.1957), (-0.9483, 0.0, -0.1957), (-0.9609, 0.0, -0.1356), (-0.9735, 0.0, -0.07597), (-0.9798, 0.0, 0.0), (-0.9735, 0.0, 0.07597), (-0.9609, 0.0, 0.1356), (-0.9483, 0.0, 0.1982), (1.0, 0.0, 0.2279), (1.0, 0.0, 0.1519), (1.0, 0.0, 0.07597), (1.0, 0.0, 0.0), (1.0, 0.0, -0.07597), (1.0, 0.0, -0.1519), (1.0, 0.0, -0.2279), (0.0, -0.1835, -0.2279), (0.0, -0.1835, -0.1519), (0.0, -0.1835, -0.07597), (0.0, -0.1835, 0.0), (0.0, -0.1835, 0.07597), (0.0, -0.1835, 0.1519), (0.0, -0.1835, 0.2279), (-0.125, -0.1835, -0.3039), (-0.25, -0.1835, -0.3039), (-0.375, -0.1835, -0.3039), (-0.5, -0.1835, -0.3039), (-0.625, -0.1835, -0.3039), (-0.75, -0.1835, -0.3039), (-0.875, -0.1835, -0.3039), (-0.875, -0.1835, 0.3039), (-0.75, -0.1835, 0.3039), (-0.625, -0.1835, 0.3039), (-0.5, -0.1835, 0.3039), (-0.375, -0.1835, 0.3039), (-0.25, -0.1835, 0.3039), (-0.125, -0.1835, 0.3039), (-0.875, 0.0, 0.3039), (-0.75, 0.0, 0.3039), (-0.625, 0.0, 0.3039), (-0.5, 0.0, 0.3039), (-0.375, 0.0, 0.3039), (-0.25, 0.0, 0.3039), (-0.125, 0.0, 0.3039), (-0.875, 0.0, -0.3039), (-0.75, 0.0, -0.3039), (-0.625, 0.0, -0.3039), (-0.5, 0.0, -0.3039), (-0.375, 0.0, -0.3039), (-0.25, 0.0, -0.3039), (-0.125, 0.0, -0.3039), (-0.125, -0.1835, -0.2279), (-0.25, -0.1835, -0.2279), (-0.375, -0.1835, -0.2279), (-0.5, -0.1835, -0.2279), (-0.625, -0.1835, -0.2279), (-0.75, -0.1835, -0.2279), (-0.875, -0.1835, -0.2279), (-0.125, -0.1835, -0.1519), (-0.3662, -0.1835, -0.1148), (-0.4272, -0.1835, -0.1509), (-0.5, -0.1835, -0.1637), (-0.5728, -0.1835, -0.1509), (-0.6338, -0.1835, -0.1148), (-0.875, -0.1835, -0.1519), (-0.125, -0.1835, -0.07597), (-0.3261, -0.1835, -0.06169), (-0.6949, -0.1835, -0.0714), (-0.875, -0.1835, -0.07597), (-0.125, -0.1835, 0.0), (-0.3122, -0.1835, -7.985e-10), (-0.711, -0.1835, -1.711e-08), (-0.875, -0.1835, 0.0), (-0.125, -0.1835, 0.07597), (-0.3261, -0.1835, 0.06169), (-0.6949, -0.1835, 0.0714), (-0.875, -0.1835, 0.07597), (-0.125, -0.1835, 0.1519), (-0.3662, -0.1835, 0.1148), (-0.4272, -0.1835, 0.1509), (-0.5, -0.1835, 0.1637), (-0.5728, -0.1835, 0.1509), (-0.6338, -0.1835, 0.1148), (-0.875, -0.1835, 0.1519), (-0.125, -0.1835, 0.2279), (-0.25, -0.1835, 0.2279), (-0.375, -0.1835, 0.2279), (-0.5, -0.1835, 0.2279), (-0.625, -0.1835, 0.2279), (-0.75, -0.1835, 0.2279), (-0.875, -0.1835, 0.2279), (-0.3508, -0.1835, -0.1319), (-0.4193, -0.1835, -0.1724), (-0.5, -0.1835, -0.1866), (-0.5807, -0.1835, -0.1724), (-0.6492, -0.1835, -0.1319), (-0.3508, -0.1835, 0.1319), (-0.4193, -0.1835, 0.1724), (-0.5, -0.1835, 0.1866), (-0.5807, -0.1835, 0.1724), (-0.6492, -0.1835, 0.1319), (-0.6739, -0.1835, 0.06169), (-0.3051, -0.1835, 0.0714), (-0.6878, -0.1835, -1.711e-08), (-0.289, -0.1835, -7.985e-10), (-0.6739, -0.1835, -0.06169), (-0.3051, -0.1835, -0.0714), (-0.3662, 0.0, -0.1148), (-0.4272, 0.0, -0.1509), (-0.5, 0.0, -0.1637), (-0.5728, 0.0, -0.1509), (-0.6338, 0.0, -0.1148), (-0.3261, 0.0, -0.06169), (-0.3122, 0.0, -7.985e-10), (-0.3261, 0.0, 0.06169), (-0.3662, 0.0, 0.1148), (-0.4272, 0.0, 0.1509), (-0.5, 0.0, 0.1637), (-0.5728, 0.0, 0.1509), (-0.6338, 0.0, 0.1148), (-0.6739, 0.0, 0.06169), (-0.6878, 0.0, -1.711e-08), (-0.6739, 0.0, -0.06169)], [], [(33, 5, 1, 12), (10, 9, 1, 5), (32, 19, 3, 7), (46, 12, 1, 9), (53, 2, 6, 68), (0, 8, 11, 4), (108, 46, 9, 60), (67, 60, 9, 10), (47, 8, 40, 75), (75, 40, 41, 82), (82, 41, 42, 89), (89, 42, 43, 93), (93, 43, 44, 97), (97, 44, 45, 101), (101, 45, 46, 108), (8, 0, 18, 40), (40, 18, 17, 41), (41, 17, 16, 42), (42, 16, 15, 43), (43, 15, 14, 44), (44, 14, 13, 45), (45, 13, 12, 46), (6, 2, 25, 26), (26, 25, 24, 27), (27, 24, 23, 28), (28, 23, 22, 29), (29, 22, 21, 30), (30, 21, 20, 31), (31, 20, 19, 32), (4, 39, 18, 0), (39, 38, 17, 18), (38, 37, 16, 17), (37, 36, 15, 16), (36, 35, 14, 15), (35, 34, 13, 14), (34, 33, 12, 13), (20, 107, 114, 19), (107, 124, 113, 114), (124, 123, 112, 113), (123, 122, 111, 112), (122, 121, 110, 111), (121, 120, 109, 110), (120, 101, 108, 109), (21, 100, 107, 20), (100, 99, 124, 107), (94, 98, 138, 137), (87, 86, 134, 135), (125, 127, 145, 144), (86, 85, 133, 134), (126, 97, 101, 120), (22, 96, 100, 21), (96, 95, 99, 100), (98, 102, 139, 138), (85, 84, 132, 133), (106, 125, 144, 143), (83, 90, 136, 131), (128, 93, 97, 126), (23, 92, 96, 22), (92, 91, 95, 96), (84, 83, 131, 132), (105, 106, 143, 142), (129, 87, 135, 146), (104, 105, 142, 141), (130, 89, 93, 128), (24, 88, 92, 23), (88, 119, 91, 92), (90, 94, 137, 136), (103, 104, 141, 140), (127, 129, 146, 145), (102, 103, 140, 139), (115, 82, 89, 130), (25, 81, 88, 24), (81, 80, 119, 88), (80, 79, 118, 119), (79, 78, 117, 118), (78, 77, 116, 117), (77, 76, 115, 116), (76, 75, 82, 115), (2, 53, 81, 25), (53, 52, 80, 81), (52, 51, 79, 80), (51, 50, 78, 79), (50, 49, 77, 78), (49, 48, 76, 77), (48, 47, 75, 76), (7, 3, 54, 61), (61, 54, 55, 62), (62, 55, 56, 63), (63, 56, 57, 64), (64, 57, 58, 65), (65, 58, 59, 66), (66, 59, 60, 67), (19, 114, 54, 3), (114, 113, 55, 54), (113, 112, 56, 55), (112, 111, 57, 56), (111, 110, 58, 57), (110, 109, 59, 58), (109, 108, 60, 59), (8, 47, 74, 11), (47, 48, 73, 74), (48, 49, 72, 73), (49, 50, 71, 72), (50, 51, 70, 71), (51, 52, 69, 70), (52, 53, 68, 69), (83, 84, 116, 115), (84, 85, 117, 116), (85, 86, 118, 117), (86, 87, 119, 118), (103, 102, 120, 121), (104, 103, 121, 122), (105, 104, 122, 123), (106, 105, 123, 124), (125, 106, 124, 99), (102, 98, 126, 120), (127, 125, 99, 95), (98, 94, 128, 126), (129, 127, 95, 91), (94, 90, 130, 128), (87, 129, 91, 119), (90, 83, 115, 130)])
me_cube_008.polygons.foreach_set('use_smooth', [True] * 122)
_uv = me_cube_008.uv_layers.new(name='UVMap')
_uv.uv.foreach_set('vector', [0.5938, 0.625, 0.625, 0.625, 0.625, 0.75, 0.5938, 0.75, 0.625, 0.625, 0.625, 0.75, 0.625, 0.75, 0.625, 0.625, 0.5938, 0.625, 0.5938, 0.75, 0.625, 0.75, 0.625, 0.625, 0.5938, 0.75, 0.5938, 0.75, 0.625, 0.75, 0.625, 0.75, 0.375, 0.75, 0.375, 0.75, 0.375, 0.625, 0.375, 0.625, 0.375, 0.75, 0.375, 0.75, 0.375, 0.625, 0.375, 0.625, 0.5938, 0.75, 0.5938, 0.75, 0.625, 0.75, 0.625, 0.75, 0.625, 0.625, 0.625, 0.75, 0.625, 0.75, 0.625, 0.625, 0.375, 0.75, 0.375, 0.75, 0.4062, 0.75, 0.4062, 0.75, 0.4062, 0.75, 0.4062, 0.75, 0.4375, 0.75, 0.4375, 0.75, 0.4375, 0.75, 0.4375, 0.75, 0.4688, 0.75, 0.4688, 0.75, 0.4688, 0.75, 0.4688, 0.75, 0.5, 0.75, 0.5, 0.75, 0.5, 0.75, 0.5, 0.75, 0.5312, 0.75, 0.5312, 0.75, 0.5312, 0.75, 0.5312, 0.75, 0.5625, 0.75, 0.5625, 0.75, 0.5625, 0.75, 0.5625, 0.75, 0.5938, 0.75, 0.5938, 0.75, 0.375, 0.75, 0.375, 0.75, 0.4062, 0.75, 0.4062, 0.75, 0.4062, 0.75, 0.4062, 0.75, 0.4375, 0.75, 0.4375, 0.75, 0.4375, 0.75, 0.4375, 0.75, 0.4688, 0.75, 0.4688, 0.75, 0.4688, 0.75, 0.4688, 0.75, 0.5, 0.75, 0.5, 0.75, 0.5, 0.75, 0.5, 0.75, 0.5312, 0.75, 0.5312, 0.75, 0.5312, 0.75, 0.5312, 0.75, 0.5625, 0.75, 0.5625, 0.75, 0.5625, 0.75, 0.5625, 0.75, 0.5938, 0.75, 0.5938, 0.75, 0.375, 0.625, 0.375, 0.75, 0.4062, 0.75, 0.4062, 0.625, 0.4062, 0.625, 0.4062, 0.75, 0.4375, 0.75, 0.4375, 0.625, 0.4375, 0.625, 0.4375, 0.75, 0.4688, 0.75, 0.4688, 0.625, 0.4688, 0.625, 0.4688, 0.75, 0.5, 0.75, 0.5, 0.625, 0.5, 0.625, 0.5, 0.75, 0.5312, 0.75, 0.5312, 0.625, 0.5312, 0.625, 0.5312, 0.75, 0.5625, 0.75, 0.5625, 0.625, 0.5625, 0.625, 0.5625, 0.75, 0.5938, 0.75, 0.5938, 0.625, 0.375, 0.625, 0.4062, 0.625, 0.4062, 0.75, 0.375, 0.75, 0.4062, 0.625, 0.4375, 0.625, 0.4375, 0.75, 0.4062, 0.75, 0.4375, 0.625, 0.4688, 0.625, 0.4688, 0.75, 0.4375, 0.75, 0.4688, 0.625, 0.5, 0.625, 0.5, 0.75, 0.4688, 0.75, 0.5, 0.625, 0.5312, 0.625, 0.5312, 0.75, 0.5, 0.75, 0.5312, 0.625, 0.5625, 0.625, 0.5625, 0.75, 0.5312, 0.75, 0.5625, 0.625, 0.5938, 0.625, 0.5938, 0.75, 0.5625, 0.75, 0.5625, 0.75, 0.5625, 0.75, 0.5938, 0.75, 0.5938, 0.75, 0.5625, 0.75, 0.5625, 0.75, 0.5938, 0.75, 0.5938, 0.75, 0.5625, 0.75, 0.5625, 0.75, 0.5938, 0.75, 0.5938, 0.75, 0.5625, 0.75, 0.5625, 0.75, 0.5938, 0.75, 0.5938, 0.75, 0.5625, 0.75, 0.5625, 0.75, 0.5938, 0.75, 0.5938, 0.75, 0.5625, 0.75, 0.5625, 0.75, 0.5938, 0.75, 0.5938, 0.75, 0.5625, 0.75, 0.5625, 0.75, 0.5938, 0.75, 0.5938, 0.75, 0.5312, 0.75, 0.5312, 0.75, 0.5625, 0.75, 0.5625, 0.75, 0.5312, 0.75, 0.5312, 0.75, 0.5625, 0.75, 0.5625, 0.75, 0.5, 0.75, 0.5282, 0.75, 0.5282, 0.75, 0.5, 0.75, 0.4488, 0.75, 0.4453, 0.75, 0.4453, 0.75, 0.4488, 0.75, 0.5282, 0.75, 0.5, 0.75, 0.5, 0.75, 0.5282, 0.75, 0.4453, 0.75, 0.4431, 0.75, 0.4431, 0.75, 0.4453, 0.75, 0.5312, 0.75, 0.5312, 0.75, 0.5625, 0.75, 0.5625, 0.75, 0.5, 0.75, 0.5, 0.75, 0.5312, 0.75, 0.5312, 0.75, 0.5, 0.75, 0.5, 0.75, 0.5312, 0.75, 0.5312, 0.75, 0.5282, 0.75, 0.5512, 0.75, 0.5512, 0.75, 0.5282, 0.75, 0.4431, 0.75, 0.4439, 0.75, 0.4439, 0.75, 0.4431, 0.75, 0.5512, 0.75, 0.5282, 0.75, 0.5282, 0.75, 0.5512, 0.75, 0.4488, 0.75, 0.4714, 0.75, 0.4714, 0.75, 0.4488, 0.75, 0.5, 0.75, 0.5, 0.75, 0.5312, 0.75, 0.5312, 0.75, 0.4688, 0.75, 0.4688, 0.75, 0.5, 0.75, 0.5, 0.75, 0.4688, 0.75, 0.4688, 0.75, 0.5, 0.75, 0.5, 0.75, 0.4439, 0.75, 0.4488, 0.75, 0.4488, 0.75, 0.4439, 0.75, 0.5547, 0.75, 0.5512, 0.75, 0.5512, 0.75, 0.5547, 0.75, 0.4714, 0.75, 0.4488, 0.75, 0.4488, 0.75, 0.4714, 0.75, 0.5569, 0.75, 0.5547, 0.75, 0.5547, 0.75, 0.5569, 0.75, 0.4688, 0.75, 0.4688, 0.75, 0.5, 0.75, 0.5, 0.75, 0.4375, 0.75, 0.4375, 0.75, 0.4688, 0.75, 0.4688, 0.75, 0.4375, 0.75, 0.4375, 0.75, 0.4688, 0.75, 0.4688, 0.75, 0.4714, 0.75, 0.5, 0.75, 0.5, 0.75, 0.4714, 0.75, 0.5561, 0.75, 0.5569, 0.75, 0.5569, 0.75, 0.5561, 0.75, 0.5, 0.75, 0.4714, 0.75, 0.4714, 0.75, 0.5, 0.75, 0.5512, 0.75, 0.5561, 0.75, 0.5561, 0.75, 0.5512, 0.75, 0.4375, 0.75, 0.4375, 0.75, 0.4688, 0.75, 0.4688, 0.75, 0.4062, 0.75, 0.4062, 0.75, 0.4375, 0.75, 0.4375, 0.75, 0.4062, 0.75, 0.4062, 0.75, 0.4375, 0.75, 0.4375, 0.75, 0.4062, 0.75, 0.4063, 0.75, 0.4375, 0.75, 0.4375, 0.75, 0.4063, 0.75, 0.4063, 0.75, 0.4375, 0.75, 0.4375, 0.75, 0.4063, 0.75, 0.4062, 0.75, 0.4375, 0.75, 0.4375, 0.75, 0.4062, 0.75, 0.4062, 0.75, 0.4375, 0.75, 0.4375, 0.75, 0.4062, 0.75, 0.4062, 0.75, 0.4375, 0.75, 0.4375, 0.75, 0.375, 0.75, 0.375, 0.75, 0.4062, 0.75, 0.4062, 0.75, 0.375, 0.75, 0.375, 0.75, 0.4062, 0.75, 0.4062, 0.75, 0.375, 0.75, 0.375, 0.75, 0.4063, 0.75, 0.4062, 0.75, 0.375, 0.75, 0.375, 0.75, 0.4063, 0.75, 0.4063, 0.75, 0.375, 0.75, 0.375, 0.75, 0.4062, 0.75, 0.4063, 0.75, 0.375, 0.75, 0.375, 0.75, 0.4062, 0.75, 0.4062, 0.75, 0.375, 0.75, 0.375, 0.75, 0.4062, 0.75, 0.4062, 0.75, 0.625, 0.625, 0.625, 0.75, 0.625, 0.75, 0.625, 0.625, 0.625, 0.625, 0.625, 0.75, 0.625, 0.75, 0.625, 0.625, 0.625, 0.625, 0.625, 0.75, 0.625, 0.75, 0.625, 0.625, 0.625, 0.625, 0.625, 0.75, 0.625, 0.75, 0.625, 0.625, 0.625, 0.625, 0.625, 0.75, 0.625, 0.75, 0.625, 0.625, 0.625, 0.625, 0.625, 0.75, 0.625, 0.75, 0.625, 0.625, 0.625, 0.625, 0.625, 0.75, 0.625, 0.75, 0.625, 0.625, 0.5938, 0.75, 0.5938, 0.75, 0.625, 0.75, 0.625, 0.75, 0.5938, 0.75, 0.5938, 0.75, 0.625, 0.75, 0.625, 0.75, 0.5938, 0.75, 0.5938, 0.75, 0.625, 0.75, 0.625, 0.75, 0.5938, 0.75, 0.5938, 0.75, 0.625, 0.75, 0.625, 0.75, 0.5938, 0.75, 0.5938, 0.75, 0.625, 0.75, 0.625, 0.75, 0.5938, 0.75, 0.5938, 0.75, 0.625, 0.75, 0.625, 0.75, 0.5938, 0.75, 0.5938, 0.75, 0.625, 0.75, 0.625, 0.75, 0.375, 0.75, 0.375, 0.75, 0.375, 0.625, 0.375, 0.625, 0.375, 0.75, 0.375, 0.75, 0.375, 0.625, 0.375, 0.625, 0.375, 0.75, 0.375, 0.75, 0.375, 0.625, 0.375, 0.625, 0.375, 0.75, 0.375, 0.75, 0.375, 0.625, 0.375, 0.625, 0.375, 0.75, 0.375, 0.75, 0.375, 0.625, 0.375, 0.625, 0.375, 0.75, 0.375, 0.75, 0.375, 0.625, 0.375, 0.625, 0.375, 0.75, 0.375, 0.75, 0.375, 0.625, 0.375, 0.625, 0.4488, 0.75, 0.4439, 0.75, 0.4375, 0.75, 0.4375, 0.75, 0.4439, 0.75, 0.4431, 0.75, 0.4375, 0.75, 0.4375, 0.75, 0.4431, 0.75, 0.4453, 0.75, 0.4375, 0.75, 0.4375, 0.75, 0.4453, 0.75, 0.4488, 0.75, 0.4375, 0.75, 0.4375, 0.75, 0.5561, 0.75, 0.5512, 0.75, 0.5625, 0.75, 0.5625, 0.75, 0.5569, 0.75, 0.5561, 0.75, 0.5625, 0.75, 0.5625, 0.75, 0.5547, 0.75, 0.5569, 0.75, 0.5625, 0.75, 0.5625, 0.75, 0.5512, 0.75, 0.5547, 0.75, 0.5625, 0.75, 0.5625, 0.75, 0.5282, 0.75, 0.5512, 0.75, 0.5625, 0.75, 0.5312, 0.75, 0.5512, 0.75, 0.5282, 0.75, 0.5312, 0.75, 0.5625, 0.75, 0.5, 0.75, 0.5282, 0.75, 0.5312, 0.75, 0.5, 0.75, 0.5282, 0.75, 0.5, 0.75, 0.5, 0.75, 0.5312, 0.75, 0.4714, 0.75, 0.5, 0.75, 0.5, 0.75, 0.4688, 0.75, 0.5, 0.75, 0.4714, 0.75, 0.4688, 0.75, 0.5, 0.75, 0.4488, 0.75, 0.4714, 0.75, 0.4688, 0.75, 0.4375, 0.75, 0.4714, 0.75, 0.4488, 0.75, 0.4375, 0.75, 0.4688, 0.75])
me_cube_008.update()

# ---- objects
ob_empty = bpy.data.objects.new('Empty', None)
ob_cube_001 = bpy.data.objects.new('Cube.001', me_cube_002)
ob_cube_002 = bpy.data.objects.new('Cube.002', me_cube_003)
ob_cube_003 = bpy.data.objects.new('Cube.003', me_cube_004)
ob_cube_004 = bpy.data.objects.new('Cube.004', me_cube_005)
ob_cube_005 = bpy.data.objects.new('Cube.005', me_cube_006)
ob_cube_006 = bpy.data.objects.new('Cube.006', me_cube_008)

# ---- transforms, parenting, visibility, modifiers, constraints
ob_empty.location = (0.0, 2.841, 0.0)
ob_empty.rotation_euler = (1.571, 0.8727, 0.0)
ob_empty.scale = (2.0, 2.0, 2.0)
ob_empty.empty_display_type = 'IMAGE'
ob_empty.empty_display_size = 5.0
ob_empty.use_empty_image_alpha = True
ob_empty.color = (1.0, 1.0, 1.0, 0.2)
ob_cube_001.location = (4.443, 5.96e-08, -0.4299)
_m = ob_cube_001.modifiers.new('Mirror', 'MIRROR')
_m.use_axis = (False, True, False)
_m.use_clip = True
ob_cube_002.location = (5.433, 5.96e-08, -0.4299)
_m = ob_cube_002.modifiers.new('Mirror', 'MIRROR')
_m.use_axis = (False, True, False)
_m.use_clip = True
ob_cube_003.location = (2.652, 5.96e-08, -0.4459)
_m = ob_cube_003.modifiers.new('Mirror', 'MIRROR')
_m.use_axis = (False, True, False)
_m.use_clip = True
ob_cube_004.location = (0.9915, 1.874e-07, -1.317)
_m = ob_cube_004.modifiers.new('Mirror', 'MIRROR')
_m.use_axis = (False, True, False)
_m.use_clip = True
ob_cube_005.location = (-11.68, 4.919e-08, -0.3661)
ob_cube_006.location = (-8.072, 5.96e-08, -0.3661)
_m = ob_cube_006.modifiers.new('Mirror', 'MIRROR')
_m.use_axis = (False, True, False)
_m.use_clip = True
_m = ob_cube_006.modifiers.new('Subdivision', 'SUBSURF')
_m.levels = 2

# ---- collection membership
col_collection.objects.link(ob_empty)
col_collection.objects.link(ob_cube_001)
col_collection.objects.link(ob_cube_002)
col_collection.objects.link(ob_cube_003)
col_collection.objects.link(ob_cube_004)
col_collection.objects.link(ob_cube_005)
col_collection.objects.link(ob_cube_006)

# ---- scene / render settings (as saved in the file)
scene.frame_start = 1; scene.frame_end = 250; scene.frame_set(1)
scene.render.engine = 'BLENDER_EEVEE_NEXT'
scene.cycles.sampling_pattern = 'TABULATED_SOBOL'
scene.view_settings.view_transform = 'Filmic'
bpy.context.view_layer.update()

# ---- added for rendering (the .blend has no active camera and no usable light): camera, sun
cam_auto = bpy.data.cameras.new('AutoCamera')
cam_auto.lens = 50.0
cam_auto.sensor_width = 36.0
cam_auto.clip_end = 1000.0
ob_auto_camera = bpy.data.objects.new('AutoCamera', cam_auto)
scene.collection.objects.link(ob_auto_camera)
ob_auto_camera.location = (13.3852, -20.4306, 13.0533)
ob_auto_camera.rotation_euler = (1.09748, -7.21219e-08, 0.694738)
scene.camera = ob_auto_camera
light_auto_sun = bpy.data.lights.new('AutoSun', 'SUN')
light_auto_sun.energy = 3.0
light_auto_sun.angle = 0.0523599
ob_auto_sun = bpy.data.objects.new('AutoSun', light_auto_sun)
scene.collection.objects.link(ob_auto_sun)
ob_auto_sun.rotation_euler = (0.872665, 0.174533, 0.523599)
bpy.context.view_layer.update()
